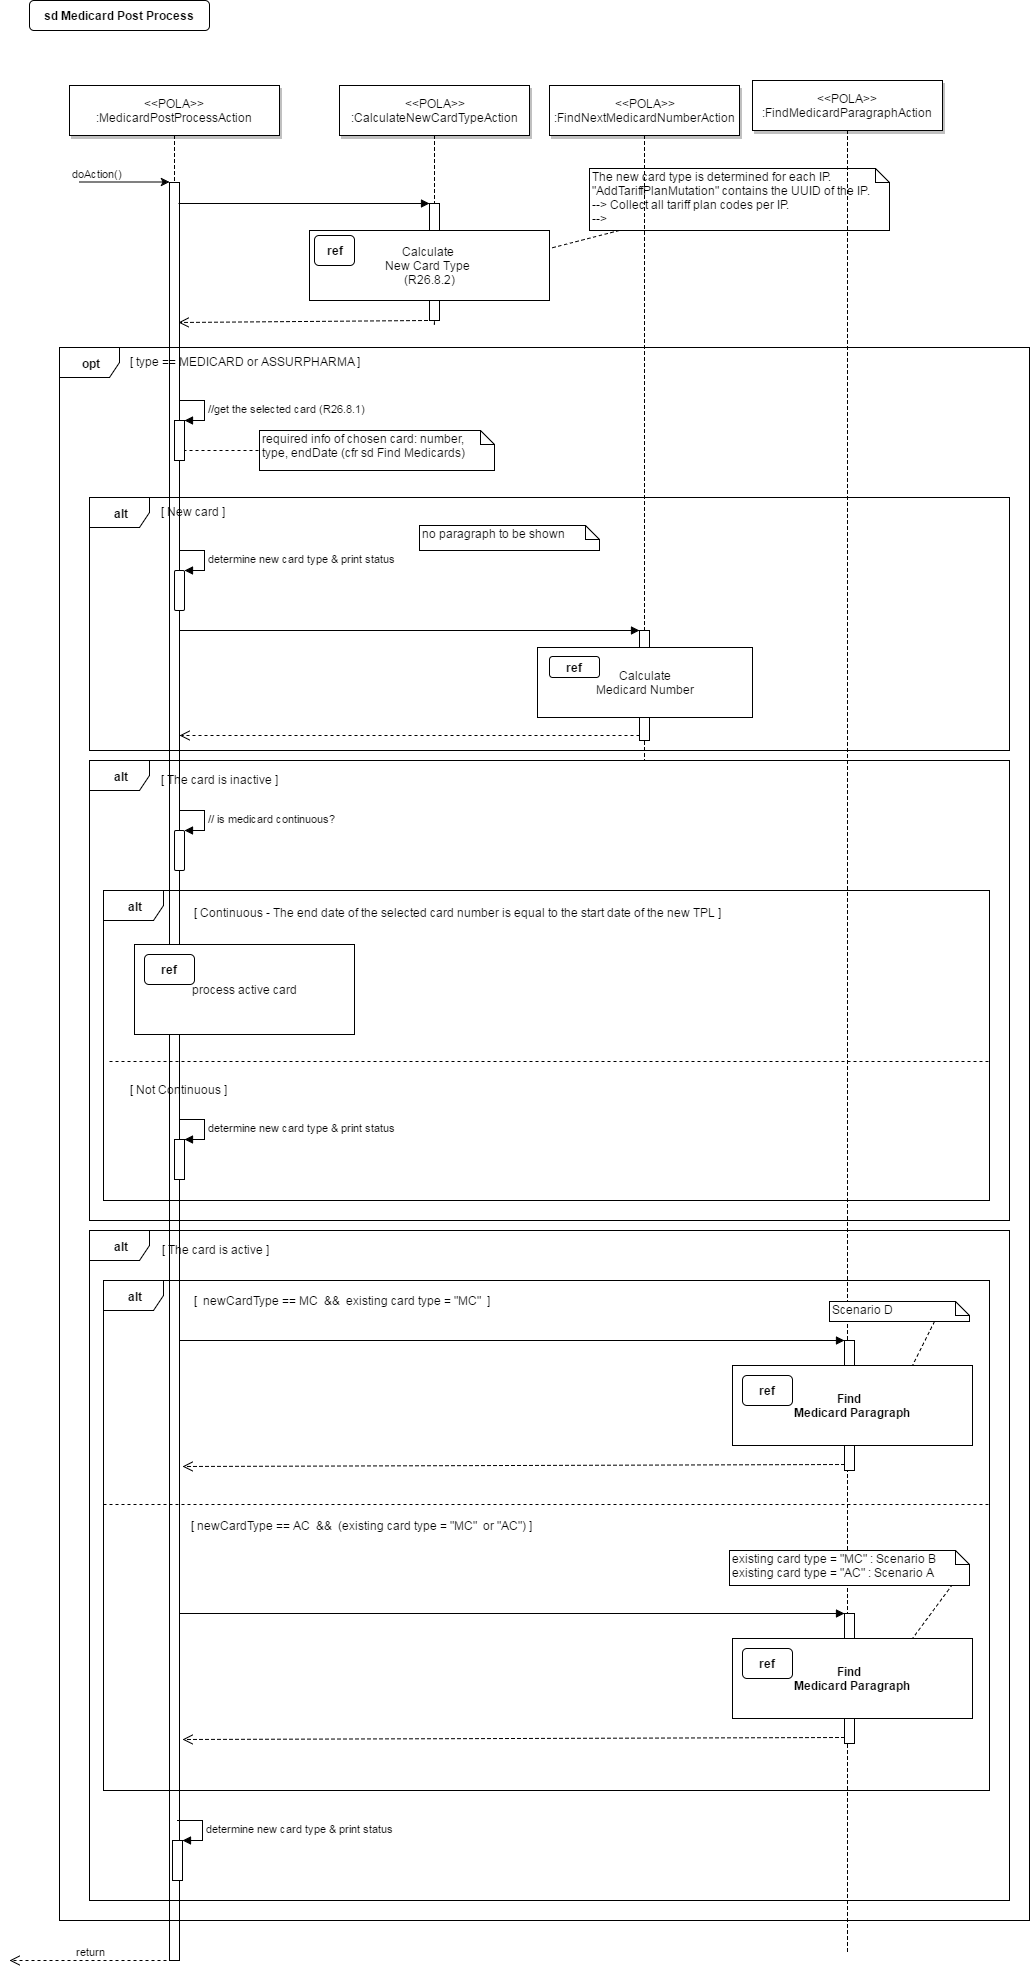

The diagram above was exported from draw.io. Its source (the exported page's mxGraphModel, read from the mxfile embedded in the PNG):
<mxGraphModel dx="626" dy="1155" grid="1" gridSize="10" guides="1" tooltips="1" connect="1" arrows="1" fold="1" page="0" pageScale="1.5" pageWidth="826" pageHeight="1169" background="#ffffff" math="0" shadow="0">
  <root>
    <mxCell id="0" style=";html=1;" />
    <mxCell id="1" style=";html=1;" parent="0" />
    <mxCell id="191" value="" style="edgeStyle=elbowEdgeStyle;elbow=horizontal;endArrow=none;dashed=1;html=1;entryX=0.4;entryY=1.055;entryPerimeter=0;" parent="1" target="194" edge="1">
      <mxGeometry x="1390" y="302" width="100" height="100" as="geometry">
        <mxPoint x="1365" y="95" as="sourcePoint" />
        <mxPoint x="1365" y="994" as="targetPoint" />
      </mxGeometry>
    </mxCell>
    <mxCell id="2" value="" style="fillColor=#FFFFFF;strokeColor=#000000;html=1;" parent="1" vertex="1">
      <mxGeometry x="1100" y="142" width="10" height="1778" as="geometry" />
    </mxCell>
    <mxCell id="3" value="&lt;span&gt;doAction()&lt;/span&gt;" style="edgeStyle=none;verticalLabelPosition=top;verticalAlign=bottom;labelPosition=left;align=right;html=1;" parent="1" edge="1">
      <mxGeometry x="1010" y="41.5" width="100" height="100" as="geometry">
        <mxPoint x="1010" y="141.5" as="sourcePoint" />
        <mxPoint x="1100" y="141.5" as="targetPoint" />
      </mxGeometry>
    </mxCell>
    <mxCell id="4" value="&amp;lt;&amp;lt;POLA&amp;gt;&amp;gt;&lt;br&gt;:MedicardPostProcessAction&lt;br&gt;" style="shadow=1;fillColor=#FFFFFF;strokeColor=#000000;html=1;" parent="1" vertex="1">
      <mxGeometry x="1000" y="45" width="210" height="50" as="geometry" />
    </mxCell>
    <mxCell id="33" value="" style="edgeStyle=elbowEdgeStyle;elbow=horizontal;endArrow=none;dashed=1;html=1;" parent="1" source="4" target="2" edge="1">
      <mxGeometry x="1130" y="302" width="100" height="100" as="geometry">
        <mxPoint x="1130" y="402" as="sourcePoint" />
        <mxPoint x="1230" y="302" as="targetPoint" />
      </mxGeometry>
    </mxCell>
    <mxCell id="95" style="rounded=0;html=1;endFill=0;dashed=1;entryX=1;entryY=0.25;endArrow=none;" parent="1" source="94" target="92" edge="1">
      <mxGeometry relative="1" as="geometry" />
    </mxCell>
    <mxCell id="94" value="&lt;span lang=&quot;EN-US&quot;&gt;The new card type is determined for each IP.&lt;br&gt;&quot;AddTariffPlanMutation&quot; contains the UUID of the IP.&lt;br&gt;--&amp;gt; Collect all tariff plan codes per IP.&lt;br&gt;--&amp;gt;&amp;nbsp;&lt;/span&gt;" style="shape=note;whiteSpace=wrap;html=1;size=14;verticalAlign=top;align=left;spacingTop=-6;rounded=1;" parent="1" vertex="1">
      <mxGeometry x="1520" y="128" width="300" height="62" as="geometry" />
    </mxCell>
    <mxCell id="100" value="" style="group" parent="1" vertex="1" connectable="0">
      <mxGeometry x="1050" y="397" width="240" height="100" as="geometry" />
    </mxCell>
    <mxCell id="101" value="&lt;span lang=&quot;EN-US&quot;&gt;required info of chosen card: number, type, endDate&amp;nbsp;&lt;/span&gt;&lt;span&gt;(cfr sd Find Medicards)&lt;/span&gt;" style="shape=note;whiteSpace=wrap;html=1;size=14;verticalAlign=top;align=left;spacingTop=-6;rounded=1;" parent="1" vertex="1">
      <mxGeometry x="1190" y="390" width="235" height="40" as="geometry" />
    </mxCell>
    <mxCell id="102" value="&lt;b&gt;opt&lt;/b&gt;" style="shape=umlFrame;whiteSpace=wrap;html=1;rounded=1;" parent="1" vertex="1">
      <mxGeometry x="990" y="307" width="970" height="1573" as="geometry" />
    </mxCell>
    <mxCell id="103" value="[ type == MEDICARD or ASSURPHARMA&amp;nbsp;]" style="text;html=1;resizable=0;points=[];autosize=1;align=left;verticalAlign=top;spacingTop=-4;" parent="1" vertex="1">
      <mxGeometry x="1059" y="312" width="250" height="20" as="geometry" />
    </mxCell>
    <mxCell id="104" style="rounded=0;html=1;endFill=0;dashed=1;entryX=0;entryY=0.5;endArrow=none;" parent="1" target="101" edge="1">
      <mxGeometry relative="1" as="geometry">
        <mxPoint x="1114" y="410" as="sourcePoint" />
        <mxPoint x="1290" y="422" as="targetPoint" />
      </mxGeometry>
    </mxCell>
    <mxCell id="125" value="return" style="html=1;verticalAlign=bottom;endArrow=open;dashed=1;endSize=8;exitX=0.25;exitY=1;" parent="1" source="2" edge="1">
      <mxGeometry relative="1" as="geometry">
        <mxPoint x="1080" y="1052" as="sourcePoint" />
        <mxPoint x="940" y="1920" as="targetPoint" />
      </mxGeometry>
    </mxCell>
    <mxCell id="184" value="" style="html=1;points=[];perimeter=orthogonalPerimeter;" parent="1" vertex="1">
      <mxGeometry x="1105" y="380" width="10" height="40" as="geometry" />
    </mxCell>
    <mxCell id="185" value="//get the selected card (R26.8.1)" style="edgeStyle=orthogonalEdgeStyle;html=1;align=left;spacingLeft=2;endArrow=block;rounded=0;entryX=1;entryY=0;" parent="1" target="184" edge="1">
      <mxGeometry relative="1" as="geometry">
        <mxPoint x="1110" y="360" as="sourcePoint" />
        <Array as="points">
          <mxPoint x="1135" y="360" />
        </Array>
      </mxGeometry>
    </mxCell>
    <mxCell id="189" value="&amp;lt;&amp;lt;POLA&amp;gt;&amp;gt;&lt;br&gt;:CalculateNewCardTypeAction&lt;br&gt;" style="shadow=1;fillColor=#FFFFFF;strokeColor=#000000;html=1;" parent="1" vertex="1">
      <mxGeometry x="1270" y="45" width="190" height="50" as="geometry" />
    </mxCell>
    <mxCell id="194" value="" style="html=1;points=[];perimeter=orthogonalPerimeter;" parent="1" vertex="1">
      <mxGeometry x="1360" y="163" width="10" height="117" as="geometry" />
    </mxCell>
    <mxCell id="195" value="" style="html=1;verticalAlign=bottom;endArrow=block;entryX=0;entryY=0;" parent="1" target="194" edge="1">
      <mxGeometry relative="1" as="geometry">
        <mxPoint x="1109" y="163" as="sourcePoint" />
      </mxGeometry>
    </mxCell>
    <mxCell id="196" value="" style="html=1;verticalAlign=bottom;endArrow=open;dashed=1;endSize=8;exitX=-0.2;exitY=1;entryX=0.9;entryY=0.079;entryPerimeter=0;exitPerimeter=0;" parent="1" source="194" target="2" edge="1">
      <mxGeometry relative="1" as="geometry">
        <mxPoint x="1290" y="239" as="targetPoint" />
      </mxGeometry>
    </mxCell>
    <mxCell id="199" value="" style="group" parent="1" vertex="1" connectable="0">
      <mxGeometry x="1240" y="190" width="240" height="70" as="geometry" />
    </mxCell>
    <mxCell id="92" value="Calculate &lt;br&gt;New Card Type&amp;nbsp;&lt;br&gt;(R26.8.2)" style="whiteSpace=wrap;html=1;" parent="199" vertex="1">
      <mxGeometry width="240" height="70" as="geometry" />
    </mxCell>
    <mxCell id="91" value="&lt;b&gt;ref&lt;/b&gt;" style="whiteSpace=wrap;html=1;rounded=1;" parent="199" vertex="1">
      <mxGeometry x="5" y="5" width="40" height="30" as="geometry" />
    </mxCell>
    <mxCell id="114" value="&lt;b&gt;alt&lt;/b&gt;" style="shape=umlFrame;whiteSpace=wrap;html=1;rounded=1;" parent="1" vertex="1">
      <mxGeometry x="1020" y="720" width="920" height="460" as="geometry" />
    </mxCell>
    <mxCell id="115" value="[ The card is inactive ]" style="text;html=1;resizable=0;points=[];autosize=1;align=left;verticalAlign=top;spacingTop=-4;" parent="1" vertex="1">
      <mxGeometry x="1090" y="730" width="130" height="20" as="geometry" />
    </mxCell>
    <mxCell id="205" value="" style="html=1;points=[];perimeter=orthogonalPerimeter;rounded=1;" parent="1" vertex="1">
      <mxGeometry x="1105" y="790" width="10" height="40" as="geometry" />
    </mxCell>
    <mxCell id="206" value="// is medicard continuous?" style="edgeStyle=orthogonalEdgeStyle;html=1;align=left;spacingLeft=2;endArrow=block;rounded=0;entryX=1;entryY=0;" parent="1" target="205" edge="1">
      <mxGeometry relative="1" as="geometry">
        <mxPoint x="1110" y="770" as="sourcePoint" />
        <Array as="points">
          <mxPoint x="1135" y="770" />
        </Array>
      </mxGeometry>
    </mxCell>
    <mxCell id="207" value="" style="html=1;points=[];perimeter=orthogonalPerimeter;rounded=1;" parent="1" vertex="1">
      <mxGeometry x="1105" y="530" width="10" height="40" as="geometry" />
    </mxCell>
    <mxCell id="208" value="determine new card type &amp;amp; print status" style="edgeStyle=orthogonalEdgeStyle;html=1;align=left;spacingLeft=2;endArrow=block;rounded=0;entryX=1;entryY=0;" parent="1" target="207" edge="1">
      <mxGeometry relative="1" as="geometry">
        <mxPoint x="1110" y="510" as="sourcePoint" />
        <Array as="points">
          <mxPoint x="1135" y="510" />
        </Array>
      </mxGeometry>
    </mxCell>
    <mxCell id="209" value="&amp;lt;&amp;lt;POLA&amp;gt;&amp;gt;&lt;br&gt;:FindNextMedicardNumberAction&lt;br&gt;" style="shadow=1;fillColor=#FFFFFF;strokeColor=#000000;html=1;" parent="1" vertex="1">
      <mxGeometry x="1480" y="45" width="190" height="50" as="geometry" />
    </mxCell>
    <mxCell id="210" value="" style="edgeStyle=elbowEdgeStyle;elbow=horizontal;endArrow=none;dashed=1;html=1;" parent="1" edge="1">
      <mxGeometry x="1600" y="302" width="100" height="100" as="geometry">
        <mxPoint x="1575" y="95" as="sourcePoint" />
        <mxPoint x="1575" y="720" as="targetPoint" />
      </mxGeometry>
    </mxCell>
    <mxCell id="211" value="" style="html=1;points=[];perimeter=orthogonalPerimeter;rounded=0;" parent="1" vertex="1">
      <mxGeometry x="1570" y="590" width="10" height="110" as="geometry" />
    </mxCell>
    <mxCell id="212" value="" style="html=1;verticalAlign=bottom;endArrow=block;entryX=0;entryY=0;" parent="1" target="211" edge="1">
      <mxGeometry relative="1" as="geometry">
        <mxPoint x="1110" y="590" as="sourcePoint" />
      </mxGeometry>
    </mxCell>
    <mxCell id="213" value="" style="html=1;verticalAlign=bottom;endArrow=open;dashed=1;endSize=8;exitX=0;exitY=0.95;" parent="1" source="211" edge="1">
      <mxGeometry relative="1" as="geometry">
        <mxPoint x="1110" y="695" as="targetPoint" />
      </mxGeometry>
    </mxCell>
    <mxCell id="235" value="sd Medicard Post Process" style="rounded=1;fontStyle=1;fillColor=#FFFFFF;strokeColor=#000000;html=1;" vertex="1" parent="1">
      <mxGeometry x="960" y="-40" width="180" height="30" as="geometry" />
    </mxCell>
    <mxCell id="120" value="&lt;b&gt;alt&lt;/b&gt;" style="shape=umlFrame;whiteSpace=wrap;html=1;rounded=1;" parent="1" vertex="1">
      <mxGeometry x="1020" y="1190" width="920" height="670" as="geometry" />
    </mxCell>
    <mxCell id="121" value="[ The card is active ]" style="text;html=1;resizable=0;points=[];autosize=1;align=left;verticalAlign=top;spacingTop=-4;" parent="1" vertex="1">
      <mxGeometry x="1090.5" y="1200.2" width="120" height="20" as="geometry" />
    </mxCell>
    <mxCell id="200" value="" style="html=1;points=[];perimeter=orthogonalPerimeter;rounded=0;arcSize=50;" parent="1" vertex="1">
      <mxGeometry x="1103" y="1800" width="10" height="40" as="geometry" />
    </mxCell>
    <mxCell id="201" value="determine new card type &amp;amp; print status" style="edgeStyle=orthogonalEdgeStyle;html=1;align=left;spacingLeft=2;endArrow=block;rounded=0;entryX=1;entryY=0;" parent="1" target="200" edge="1">
      <mxGeometry relative="1" as="geometry">
        <mxPoint x="1108" y="1780" as="sourcePoint" />
        <Array as="points">
          <mxPoint x="1133" y="1780" />
        </Array>
      </mxGeometry>
    </mxCell>
    <mxCell id="237" value="alt" style="shape=umlFrame;whiteSpace=wrap;html=1;rounded=1;fontStyle=1" vertex="1" parent="1">
      <mxGeometry x="1034" y="850" width="886" height="310" as="geometry" />
    </mxCell>
    <mxCell id="238" value="&lt;div&gt;[ Continuous - The end date of the selected card number &lt;span&gt;is equal to the start date of the new TPL ]&lt;/span&gt;&lt;/div&gt;" style="text;html=1;resizable=0;points=[];autosize=1;align=left;verticalAlign=top;spacingTop=-4;" vertex="1" parent="1">
      <mxGeometry x="1123" y="863" width="540" height="20" as="geometry" />
    </mxCell>
    <mxCell id="242" value="" style="group;fontStyle=1" vertex="1" connectable="0" parent="1">
      <mxGeometry x="1065" y="904" width="220" height="90" as="geometry" />
    </mxCell>
    <mxCell id="241" value="process active card" style="html=1;rounded=0;" vertex="1" parent="242">
      <mxGeometry width="220" height="90" as="geometry" />
    </mxCell>
    <mxCell id="240" value="ref" style="html=1;rounded=1;fontStyle=1" vertex="1" parent="242">
      <mxGeometry x="10" y="10" width="50" height="30" as="geometry" />
    </mxCell>
    <mxCell id="243" value="" style="line;html=1;strokeWidth=1;fillColor=none;align=left;verticalAlign=middle;spacingTop=-1;spacingLeft=3;spacingRight=3;rotatable=0;labelPosition=right;points=[];portConstraint=eastwest;rounded=0;dashed=1" vertex="1" parent="1">
      <mxGeometry x="1040" y="1017" width="880" height="8" as="geometry" />
    </mxCell>
    <mxCell id="244" value="&lt;div&gt;[ Not Continuous ]&lt;/div&gt;" style="text;html=1;resizable=0;points=[];autosize=1;align=left;verticalAlign=top;spacingTop=-4;" vertex="1" parent="1">
      <mxGeometry x="1059" y="1040" width="110" height="20" as="geometry" />
    </mxCell>
    <mxCell id="245" value="" style="html=1;points=[];perimeter=orthogonalPerimeter;rounded=0;" vertex="1" parent="1">
      <mxGeometry x="1105" y="1099" width="10" height="40" as="geometry" />
    </mxCell>
    <mxCell id="246" value="determine new card type &amp;amp; print status" style="edgeStyle=orthogonalEdgeStyle;html=1;align=left;spacingLeft=2;endArrow=block;rounded=0;entryX=1;entryY=0;" edge="1" target="245" parent="1">
      <mxGeometry relative="1" as="geometry">
        <mxPoint x="1110" y="1079" as="sourcePoint" />
        <Array as="points">
          <mxPoint x="1135" y="1079" />
        </Array>
      </mxGeometry>
    </mxCell>
    <mxCell id="247" value="alt" style="shape=umlFrame;whiteSpace=wrap;html=1;rounded=0;fontStyle=1" vertex="1" parent="1">
      <mxGeometry x="1034" y="1240" width="886" height="510" as="geometry" />
    </mxCell>
    <mxCell id="105" value="&lt;b&gt;alt&lt;/b&gt;" style="shape=umlFrame;whiteSpace=wrap;html=1;rounded=1;" parent="1" vertex="1">
      <mxGeometry x="1020" y="457" width="920" height="253" as="geometry" />
    </mxCell>
    <mxCell id="106" value="[ New card ]" style="text;html=1;resizable=0;points=[];autosize=1;align=left;verticalAlign=top;spacingTop=-4;" parent="1" vertex="1">
      <mxGeometry x="1090" y="462.06" width="80" height="20" as="geometry" />
    </mxCell>
    <mxCell id="216" value="" style="group" parent="1" vertex="1" connectable="0">
      <mxGeometry x="1468" y="607" width="215" height="70" as="geometry" />
    </mxCell>
    <mxCell id="214" value="&lt;div&gt;Calculate&lt;/div&gt;&lt;div&gt;Medicard Number&lt;/div&gt;" style="html=1;rounded=0;" parent="216" vertex="1">
      <mxGeometry width="215" height="70" as="geometry" />
    </mxCell>
    <mxCell id="215" value="ref" style="html=1;rounded=1;fontStyle=1" parent="216" vertex="1">
      <mxGeometry x="12" y="9" width="50" height="21" as="geometry" />
    </mxCell>
    <mxCell id="236" value="no paragraph to be shown" style="shape=note;whiteSpace=wrap;html=1;size=14;verticalAlign=top;align=left;spacingTop=-6;rounded=1;" vertex="1" parent="1">
      <mxGeometry x="1350" y="485" width="180" height="25" as="geometry" />
    </mxCell>
    <mxCell id="250" value="[ &amp;nbsp;newCardType == MC &amp;nbsp;&amp;amp;&amp;amp; &amp;nbsp;existing card type = &quot;MC&quot; &amp;nbsp;]" style="text;html=1;resizable=0;points=[];autosize=1;align=left;verticalAlign=top;spacingTop=-4;" vertex="1" parent="1">
      <mxGeometry x="1123" y="1251" width="310" height="20" as="geometry" />
    </mxCell>
    <mxCell id="251" value="&amp;lt;&amp;lt;POLA&amp;gt;&amp;gt;&lt;br&gt;:FindMedicardParagraphAction&lt;br&gt;" style="shadow=1;fillColor=#FFFFFF;strokeColor=#000000;html=1;" vertex="1" parent="1">
      <mxGeometry x="1683" y="40" width="190" height="50" as="geometry" />
    </mxCell>
    <mxCell id="252" value="" style="edgeStyle=elbowEdgeStyle;elbow=horizontal;endArrow=none;dashed=1;html=1;" edge="1" parent="1">
      <mxGeometry x="1803" y="297" width="100" height="100" as="geometry">
        <mxPoint x="1778" y="90" as="sourcePoint" />
        <mxPoint x="1778" y="1911" as="targetPoint" />
      </mxGeometry>
    </mxCell>
    <mxCell id="253" value="" style="html=1;points=[];perimeter=orthogonalPerimeter;rounded=0;" vertex="1" parent="1">
      <mxGeometry x="1775" y="1300" width="10" height="130" as="geometry" />
    </mxCell>
    <mxCell id="254" value="" style="html=1;verticalAlign=bottom;endArrow=block;entryX=0;entryY=0;" edge="1" target="253" parent="1">
      <mxGeometry relative="1" as="geometry">
        <mxPoint x="1110" y="1300" as="sourcePoint" />
      </mxGeometry>
    </mxCell>
    <mxCell id="255" value="" style="html=1;verticalAlign=bottom;endArrow=open;dashed=1;endSize=8;exitX=0;exitY=0.95;entryX=1.3;entryY=0.722;entryPerimeter=0;" edge="1" source="253" parent="1" target="2">
      <mxGeometry relative="1" as="geometry">
        <mxPoint x="1110" y="1420" as="targetPoint" />
      </mxGeometry>
    </mxCell>
    <mxCell id="263" value="" style="group" vertex="1" connectable="0" parent="1">
      <mxGeometry x="1663" y="1325" width="240" height="80" as="geometry" />
    </mxCell>
    <mxCell id="262" value="Find &amp;nbsp;&lt;br&gt;Medicard Paragraph" style="html=1;rounded=0;fontStyle=1" vertex="1" parent="263">
      <mxGeometry width="240" height="80" as="geometry" />
    </mxCell>
    <mxCell id="259" value="ref" style="html=1;rounded=1;fontStyle=1" vertex="1" parent="263">
      <mxGeometry x="10" y="10" width="50" height="30" as="geometry" />
    </mxCell>
    <mxCell id="264" value="Scenario D" style="shape=note;whiteSpace=wrap;html=1;size=14;verticalAlign=top;align=left;spacingTop=-6;rounded=0;" vertex="1" parent="1">
      <mxGeometry x="1760" y="1261" width="140" height="20" as="geometry" />
    </mxCell>
    <mxCell id="266" style="rounded=0;html=1;endFill=0;dashed=1;entryX=0.75;entryY=0;endArrow=none;exitX=0.75;exitY=1;" edge="1" parent="1" source="264" target="262">
      <mxGeometry relative="1" as="geometry">
        <mxPoint x="1889.795918367347" y="1300" as="sourcePoint" />
        <mxPoint x="1820" y="1318" as="targetPoint" />
      </mxGeometry>
    </mxCell>
    <mxCell id="267" value="" style="line;html=1;strokeWidth=1;fillColor=none;align=left;verticalAlign=middle;spacingTop=-1;spacingLeft=3;spacingRight=3;rotatable=0;labelPosition=right;points=[];portConstraint=eastwest;rounded=0;dashed=1" vertex="1" parent="1">
      <mxGeometry x="1034" y="1460" width="886" height="8" as="geometry" />
    </mxCell>
    <mxCell id="268" value="[ newCardType == AC &amp;nbsp;&amp;amp;&amp;amp; &amp;nbsp;(existing card type = &quot;MC&quot; &amp;nbsp;or &quot;AC&quot;) ]" style="text;html=1;resizable=0;points=[];autosize=1;align=left;verticalAlign=top;spacingTop=-4;" vertex="1" parent="1">
      <mxGeometry x="1120" y="1476" width="360" height="20" as="geometry" />
    </mxCell>
    <mxCell id="269" value="" style="html=1;points=[];perimeter=orthogonalPerimeter;rounded=0;" vertex="1" parent="1">
      <mxGeometry x="1775" y="1573" width="10" height="130" as="geometry" />
    </mxCell>
    <mxCell id="270" value="" style="html=1;verticalAlign=bottom;endArrow=block;entryX=0;entryY=0;" edge="1" target="269" parent="1">
      <mxGeometry relative="1" as="geometry">
        <mxPoint x="1110" y="1573" as="sourcePoint" />
      </mxGeometry>
    </mxCell>
    <mxCell id="271" value="" style="html=1;verticalAlign=bottom;endArrow=open;dashed=1;endSize=8;exitX=0;exitY=0.95;entryX=1.3;entryY=0.722;entryPerimeter=0;" edge="1" source="269" parent="1">
      <mxGeometry relative="1" as="geometry">
        <mxPoint x="1113" y="1699" as="targetPoint" />
      </mxGeometry>
    </mxCell>
    <mxCell id="272" value="" style="group" vertex="1" connectable="0" parent="1">
      <mxGeometry x="1663" y="1598" width="240" height="80" as="geometry" />
    </mxCell>
    <mxCell id="273" value="Find &amp;nbsp;&lt;br&gt;Medicard Paragraph" style="html=1;rounded=0;fontStyle=1" vertex="1" parent="272">
      <mxGeometry width="240" height="80" as="geometry" />
    </mxCell>
    <mxCell id="274" value="ref" style="html=1;rounded=1;fontStyle=1" vertex="1" parent="272">
      <mxGeometry x="10" y="10" width="50" height="30" as="geometry" />
    </mxCell>
    <mxCell id="275" style="rounded=0;html=1;endFill=0;dashed=1;entryX=0.75;entryY=0;endArrow=none;exitX=0.929;exitY=0.978;exitPerimeter=0;" edge="1" target="273" parent="1" source="276">
      <mxGeometry relative="1" as="geometry">
        <mxPoint x="1865" y="1554" as="sourcePoint" />
        <mxPoint x="1820" y="1591" as="targetPoint" />
      </mxGeometry>
    </mxCell>
    <mxCell id="276" value="&lt;span&gt;existing card type = &quot;MC&quot;&amp;nbsp;&lt;/span&gt;:&amp;nbsp;Scenario B&lt;span&gt;&lt;br&gt;&lt;/span&gt;&lt;div&gt;&lt;span&gt;existing card type =&lt;/span&gt;&lt;span&gt;&amp;nbsp;&quot;AC&quot; :&amp;nbsp;&lt;/span&gt;Scenario A&lt;/div&gt;" style="shape=note;whiteSpace=wrap;html=1;size=14;verticalAlign=top;align=left;spacingTop=-6;rounded=0;" vertex="1" parent="1">
      <mxGeometry x="1660" y="1510" width="240" height="35" as="geometry" />
    </mxCell>
  </root>
</mxGraphModel>